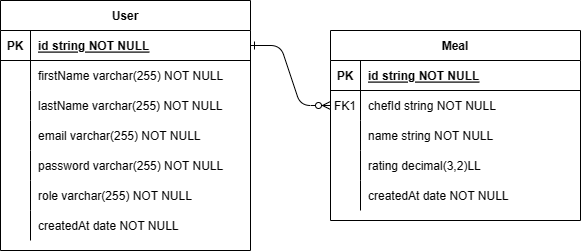

The diagram above was exported from draw.io. Its source (the exported page's mxGraphModel, read from the mxfile embedded in the PNG):
<mxGraphModel dx="1285" dy="801" grid="1" gridSize="10" guides="1" tooltips="1" connect="1" arrows="1" fold="1" page="1" pageScale="1" pageWidth="850" pageHeight="1100" math="0" shadow="0" extFonts="Permanent Marker^https://fonts.googleapis.com/css?family=Permanent+Marker">
  <root>
    <mxCell id="0" />
    <mxCell id="1" parent="0" />
    <mxCell id="C-vyLk0tnHw3VtMMgP7b-1" value="" style="edgeStyle=entityRelationEdgeStyle;endArrow=ERzeroToMany;startArrow=ERone;endFill=1;startFill=0;" parent="1" source="C-vyLk0tnHw3VtMMgP7b-24" target="C-vyLk0tnHw3VtMMgP7b-6" edge="1">
      <mxGeometry width="100" height="100" relative="1" as="geometry">
        <mxPoint x="340" y="720" as="sourcePoint" />
        <mxPoint x="440" y="620" as="targetPoint" />
      </mxGeometry>
    </mxCell>
    <mxCell id="C-vyLk0tnHw3VtMMgP7b-2" value="Meal" style="shape=table;startSize=30;container=1;collapsible=1;childLayout=tableLayout;fixedRows=1;rowLines=0;fontStyle=1;align=center;resizeLast=1;" parent="1" vertex="1">
      <mxGeometry x="430" y="230" width="250" height="190" as="geometry" />
    </mxCell>
    <mxCell id="C-vyLk0tnHw3VtMMgP7b-3" value="" style="shape=partialRectangle;collapsible=0;dropTarget=0;pointerEvents=0;fillColor=none;points=[[0,0.5],[1,0.5]];portConstraint=eastwest;top=0;left=0;right=0;bottom=1;" parent="C-vyLk0tnHw3VtMMgP7b-2" vertex="1">
      <mxGeometry y="30" width="250" height="30" as="geometry" />
    </mxCell>
    <mxCell id="C-vyLk0tnHw3VtMMgP7b-4" value="PK" style="shape=partialRectangle;overflow=hidden;connectable=0;fillColor=none;top=0;left=0;bottom=0;right=0;fontStyle=1;" parent="C-vyLk0tnHw3VtMMgP7b-3" vertex="1">
      <mxGeometry width="30" height="30" as="geometry">
        <mxRectangle width="30" height="30" as="alternateBounds" />
      </mxGeometry>
    </mxCell>
    <mxCell id="C-vyLk0tnHw3VtMMgP7b-5" value="id string NOT NULL " style="shape=partialRectangle;overflow=hidden;connectable=0;fillColor=none;top=0;left=0;bottom=0;right=0;align=left;spacingLeft=6;fontStyle=5;" parent="C-vyLk0tnHw3VtMMgP7b-3" vertex="1">
      <mxGeometry x="30" width="220" height="30" as="geometry">
        <mxRectangle width="220" height="30" as="alternateBounds" />
      </mxGeometry>
    </mxCell>
    <mxCell id="C-vyLk0tnHw3VtMMgP7b-6" value="" style="shape=partialRectangle;collapsible=0;dropTarget=0;pointerEvents=0;fillColor=none;points=[[0,0.5],[1,0.5]];portConstraint=eastwest;top=0;left=0;right=0;bottom=0;" parent="C-vyLk0tnHw3VtMMgP7b-2" vertex="1">
      <mxGeometry y="60" width="250" height="30" as="geometry" />
    </mxCell>
    <mxCell id="C-vyLk0tnHw3VtMMgP7b-7" value="FK1" style="shape=partialRectangle;overflow=hidden;connectable=0;fillColor=none;top=0;left=0;bottom=0;right=0;" parent="C-vyLk0tnHw3VtMMgP7b-6" vertex="1">
      <mxGeometry width="30" height="30" as="geometry">
        <mxRectangle width="30" height="30" as="alternateBounds" />
      </mxGeometry>
    </mxCell>
    <mxCell id="C-vyLk0tnHw3VtMMgP7b-8" value="chefId string NOT NULL" style="shape=partialRectangle;overflow=hidden;connectable=0;fillColor=none;top=0;left=0;bottom=0;right=0;align=left;spacingLeft=6;" parent="C-vyLk0tnHw3VtMMgP7b-6" vertex="1">
      <mxGeometry x="30" width="220" height="30" as="geometry">
        <mxRectangle width="220" height="30" as="alternateBounds" />
      </mxGeometry>
    </mxCell>
    <mxCell id="C-vyLk0tnHw3VtMMgP7b-9" value="" style="shape=partialRectangle;collapsible=0;dropTarget=0;pointerEvents=0;fillColor=none;points=[[0,0.5],[1,0.5]];portConstraint=eastwest;top=0;left=0;right=0;bottom=0;" parent="C-vyLk0tnHw3VtMMgP7b-2" vertex="1">
      <mxGeometry y="90" width="250" height="30" as="geometry" />
    </mxCell>
    <mxCell id="C-vyLk0tnHw3VtMMgP7b-10" value="" style="shape=partialRectangle;overflow=hidden;connectable=0;fillColor=none;top=0;left=0;bottom=0;right=0;" parent="C-vyLk0tnHw3VtMMgP7b-9" vertex="1">
      <mxGeometry width="30" height="30" as="geometry">
        <mxRectangle width="30" height="30" as="alternateBounds" />
      </mxGeometry>
    </mxCell>
    <mxCell id="C-vyLk0tnHw3VtMMgP7b-11" value="name string NOT NULL" style="shape=partialRectangle;overflow=hidden;connectable=0;fillColor=none;top=0;left=0;bottom=0;right=0;align=left;spacingLeft=6;" parent="C-vyLk0tnHw3VtMMgP7b-9" vertex="1">
      <mxGeometry x="30" width="220" height="30" as="geometry">
        <mxRectangle width="220" height="30" as="alternateBounds" />
      </mxGeometry>
    </mxCell>
    <mxCell id="XW1oxVV1FkmgvBxPezC2-19" value="" style="shape=partialRectangle;collapsible=0;dropTarget=0;pointerEvents=0;fillColor=none;points=[[0,0.5],[1,0.5]];portConstraint=eastwest;top=0;left=0;right=0;bottom=0;" vertex="1" parent="C-vyLk0tnHw3VtMMgP7b-2">
      <mxGeometry y="120" width="250" height="30" as="geometry" />
    </mxCell>
    <mxCell id="XW1oxVV1FkmgvBxPezC2-20" value="" style="shape=partialRectangle;overflow=hidden;connectable=0;fillColor=none;top=0;left=0;bottom=0;right=0;" vertex="1" parent="XW1oxVV1FkmgvBxPezC2-19">
      <mxGeometry width="30" height="30" as="geometry">
        <mxRectangle width="30" height="30" as="alternateBounds" />
      </mxGeometry>
    </mxCell>
    <mxCell id="XW1oxVV1FkmgvBxPezC2-21" value="rating decimal(3,2)LL" style="shape=partialRectangle;overflow=hidden;connectable=0;fillColor=none;top=0;left=0;bottom=0;right=0;align=left;spacingLeft=6;" vertex="1" parent="XW1oxVV1FkmgvBxPezC2-19">
      <mxGeometry x="30" width="220" height="30" as="geometry">
        <mxRectangle width="220" height="30" as="alternateBounds" />
      </mxGeometry>
    </mxCell>
    <mxCell id="XW1oxVV1FkmgvBxPezC2-27" value="" style="shape=partialRectangle;collapsible=0;dropTarget=0;pointerEvents=0;fillColor=none;points=[[0,0.5],[1,0.5]];portConstraint=eastwest;top=0;left=0;right=0;bottom=0;" vertex="1" parent="C-vyLk0tnHw3VtMMgP7b-2">
      <mxGeometry y="150" width="250" height="30" as="geometry" />
    </mxCell>
    <mxCell id="XW1oxVV1FkmgvBxPezC2-28" value="" style="shape=partialRectangle;overflow=hidden;connectable=0;fillColor=none;top=0;left=0;bottom=0;right=0;" vertex="1" parent="XW1oxVV1FkmgvBxPezC2-27">
      <mxGeometry width="30" height="30" as="geometry">
        <mxRectangle width="30" height="30" as="alternateBounds" />
      </mxGeometry>
    </mxCell>
    <mxCell id="XW1oxVV1FkmgvBxPezC2-29" value="createdAt date NOT NULL" style="shape=partialRectangle;overflow=hidden;connectable=0;fillColor=none;top=0;left=0;bottom=0;right=0;align=left;spacingLeft=6;" vertex="1" parent="XW1oxVV1FkmgvBxPezC2-27">
      <mxGeometry x="30" width="220" height="30" as="geometry">
        <mxRectangle width="220" height="30" as="alternateBounds" />
      </mxGeometry>
    </mxCell>
    <mxCell id="C-vyLk0tnHw3VtMMgP7b-23" value="User" style="shape=table;startSize=30;container=1;collapsible=1;childLayout=tableLayout;fixedRows=1;rowLines=0;fontStyle=1;align=center;resizeLast=1;" parent="1" vertex="1">
      <mxGeometry x="100" y="200" width="250" height="250" as="geometry" />
    </mxCell>
    <mxCell id="C-vyLk0tnHw3VtMMgP7b-24" value="" style="shape=partialRectangle;collapsible=0;dropTarget=0;pointerEvents=0;fillColor=none;points=[[0,0.5],[1,0.5]];portConstraint=eastwest;top=0;left=0;right=0;bottom=1;" parent="C-vyLk0tnHw3VtMMgP7b-23" vertex="1">
      <mxGeometry y="30" width="250" height="30" as="geometry" />
    </mxCell>
    <mxCell id="C-vyLk0tnHw3VtMMgP7b-25" value="PK" style="shape=partialRectangle;overflow=hidden;connectable=0;fillColor=none;top=0;left=0;bottom=0;right=0;fontStyle=1;" parent="C-vyLk0tnHw3VtMMgP7b-24" vertex="1">
      <mxGeometry width="30" height="30" as="geometry">
        <mxRectangle width="30" height="30" as="alternateBounds" />
      </mxGeometry>
    </mxCell>
    <mxCell id="C-vyLk0tnHw3VtMMgP7b-26" value="id string NOT NULL" style="shape=partialRectangle;overflow=hidden;connectable=0;fillColor=none;top=0;left=0;bottom=0;right=0;align=left;spacingLeft=6;fontStyle=5;" parent="C-vyLk0tnHw3VtMMgP7b-24" vertex="1">
      <mxGeometry x="30" width="220" height="30" as="geometry">
        <mxRectangle width="220" height="30" as="alternateBounds" />
      </mxGeometry>
    </mxCell>
    <mxCell id="C-vyLk0tnHw3VtMMgP7b-27" value="" style="shape=partialRectangle;collapsible=0;dropTarget=0;pointerEvents=0;fillColor=none;points=[[0,0.5],[1,0.5]];portConstraint=eastwest;top=0;left=0;right=0;bottom=0;" parent="C-vyLk0tnHw3VtMMgP7b-23" vertex="1">
      <mxGeometry y="60" width="250" height="30" as="geometry" />
    </mxCell>
    <mxCell id="C-vyLk0tnHw3VtMMgP7b-28" value="" style="shape=partialRectangle;overflow=hidden;connectable=0;fillColor=none;top=0;left=0;bottom=0;right=0;" parent="C-vyLk0tnHw3VtMMgP7b-27" vertex="1">
      <mxGeometry width="30" height="30" as="geometry">
        <mxRectangle width="30" height="30" as="alternateBounds" />
      </mxGeometry>
    </mxCell>
    <mxCell id="C-vyLk0tnHw3VtMMgP7b-29" value="firstName varchar(255) NOT NULL" style="shape=partialRectangle;overflow=hidden;connectable=0;fillColor=none;top=0;left=0;bottom=0;right=0;align=left;spacingLeft=6;" parent="C-vyLk0tnHw3VtMMgP7b-27" vertex="1">
      <mxGeometry x="30" width="220" height="30" as="geometry">
        <mxRectangle width="220" height="30" as="alternateBounds" />
      </mxGeometry>
    </mxCell>
    <mxCell id="XW1oxVV1FkmgvBxPezC2-1" value="" style="shape=partialRectangle;collapsible=0;dropTarget=0;pointerEvents=0;fillColor=none;points=[[0,0.5],[1,0.5]];portConstraint=eastwest;top=0;left=0;right=0;bottom=0;" vertex="1" parent="C-vyLk0tnHw3VtMMgP7b-23">
      <mxGeometry y="90" width="250" height="30" as="geometry" />
    </mxCell>
    <mxCell id="XW1oxVV1FkmgvBxPezC2-2" value="" style="shape=partialRectangle;overflow=hidden;connectable=0;fillColor=none;top=0;left=0;bottom=0;right=0;" vertex="1" parent="XW1oxVV1FkmgvBxPezC2-1">
      <mxGeometry width="30" height="30" as="geometry">
        <mxRectangle width="30" height="30" as="alternateBounds" />
      </mxGeometry>
    </mxCell>
    <mxCell id="XW1oxVV1FkmgvBxPezC2-3" value="lastName varchar(255) NOT NULL" style="shape=partialRectangle;overflow=hidden;connectable=0;fillColor=none;top=0;left=0;bottom=0;right=0;align=left;spacingLeft=6;" vertex="1" parent="XW1oxVV1FkmgvBxPezC2-1">
      <mxGeometry x="30" width="220" height="30" as="geometry">
        <mxRectangle width="220" height="30" as="alternateBounds" />
      </mxGeometry>
    </mxCell>
    <mxCell id="XW1oxVV1FkmgvBxPezC2-4" value="" style="shape=partialRectangle;collapsible=0;dropTarget=0;pointerEvents=0;fillColor=none;points=[[0,0.5],[1,0.5]];portConstraint=eastwest;top=0;left=0;right=0;bottom=0;" vertex="1" parent="C-vyLk0tnHw3VtMMgP7b-23">
      <mxGeometry y="120" width="250" height="30" as="geometry" />
    </mxCell>
    <mxCell id="XW1oxVV1FkmgvBxPezC2-5" value="" style="shape=partialRectangle;overflow=hidden;connectable=0;fillColor=none;top=0;left=0;bottom=0;right=0;" vertex="1" parent="XW1oxVV1FkmgvBxPezC2-4">
      <mxGeometry width="30" height="30" as="geometry">
        <mxRectangle width="30" height="30" as="alternateBounds" />
      </mxGeometry>
    </mxCell>
    <mxCell id="XW1oxVV1FkmgvBxPezC2-6" value="email varchar(255) NOT NULL" style="shape=partialRectangle;overflow=hidden;connectable=0;fillColor=none;top=0;left=0;bottom=0;right=0;align=left;spacingLeft=6;" vertex="1" parent="XW1oxVV1FkmgvBxPezC2-4">
      <mxGeometry x="30" width="220" height="30" as="geometry">
        <mxRectangle width="220" height="30" as="alternateBounds" />
      </mxGeometry>
    </mxCell>
    <mxCell id="XW1oxVV1FkmgvBxPezC2-13" value="" style="shape=partialRectangle;collapsible=0;dropTarget=0;pointerEvents=0;fillColor=none;points=[[0,0.5],[1,0.5]];portConstraint=eastwest;top=0;left=0;right=0;bottom=0;" vertex="1" parent="C-vyLk0tnHw3VtMMgP7b-23">
      <mxGeometry y="150" width="250" height="30" as="geometry" />
    </mxCell>
    <mxCell id="XW1oxVV1FkmgvBxPezC2-14" value="" style="shape=partialRectangle;overflow=hidden;connectable=0;fillColor=none;top=0;left=0;bottom=0;right=0;" vertex="1" parent="XW1oxVV1FkmgvBxPezC2-13">
      <mxGeometry width="30" height="30" as="geometry">
        <mxRectangle width="30" height="30" as="alternateBounds" />
      </mxGeometry>
    </mxCell>
    <mxCell id="XW1oxVV1FkmgvBxPezC2-15" value="password varchar(255) NOT NULL" style="shape=partialRectangle;overflow=hidden;connectable=0;fillColor=none;top=0;left=0;bottom=0;right=0;align=left;spacingLeft=6;" vertex="1" parent="XW1oxVV1FkmgvBxPezC2-13">
      <mxGeometry x="30" width="220" height="30" as="geometry">
        <mxRectangle width="220" height="30" as="alternateBounds" />
      </mxGeometry>
    </mxCell>
    <mxCell id="XW1oxVV1FkmgvBxPezC2-24" value="" style="shape=partialRectangle;collapsible=0;dropTarget=0;pointerEvents=0;fillColor=none;points=[[0,0.5],[1,0.5]];portConstraint=eastwest;top=0;left=0;right=0;bottom=0;" vertex="1" parent="C-vyLk0tnHw3VtMMgP7b-23">
      <mxGeometry y="180" width="250" height="30" as="geometry" />
    </mxCell>
    <mxCell id="XW1oxVV1FkmgvBxPezC2-25" value="" style="shape=partialRectangle;overflow=hidden;connectable=0;fillColor=none;top=0;left=0;bottom=0;right=0;" vertex="1" parent="XW1oxVV1FkmgvBxPezC2-24">
      <mxGeometry width="30" height="30" as="geometry">
        <mxRectangle width="30" height="30" as="alternateBounds" />
      </mxGeometry>
    </mxCell>
    <mxCell id="XW1oxVV1FkmgvBxPezC2-26" value="role varchar(255) NOT NULL" style="shape=partialRectangle;overflow=hidden;connectable=0;fillColor=none;top=0;left=0;bottom=0;right=0;align=left;spacingLeft=6;" vertex="1" parent="XW1oxVV1FkmgvBxPezC2-24">
      <mxGeometry x="30" width="220" height="30" as="geometry">
        <mxRectangle width="220" height="30" as="alternateBounds" />
      </mxGeometry>
    </mxCell>
    <mxCell id="XW1oxVV1FkmgvBxPezC2-7" value="" style="shape=partialRectangle;collapsible=0;dropTarget=0;pointerEvents=0;fillColor=none;points=[[0,0.5],[1,0.5]];portConstraint=eastwest;top=0;left=0;right=0;bottom=0;" vertex="1" parent="C-vyLk0tnHw3VtMMgP7b-23">
      <mxGeometry y="210" width="250" height="30" as="geometry" />
    </mxCell>
    <mxCell id="XW1oxVV1FkmgvBxPezC2-8" value="" style="shape=partialRectangle;overflow=hidden;connectable=0;fillColor=none;top=0;left=0;bottom=0;right=0;" vertex="1" parent="XW1oxVV1FkmgvBxPezC2-7">
      <mxGeometry width="30" height="30" as="geometry">
        <mxRectangle width="30" height="30" as="alternateBounds" />
      </mxGeometry>
    </mxCell>
    <mxCell id="XW1oxVV1FkmgvBxPezC2-9" value="createdAt date NOT NULL" style="shape=partialRectangle;overflow=hidden;connectable=0;fillColor=none;top=0;left=0;bottom=0;right=0;align=left;spacingLeft=6;" vertex="1" parent="XW1oxVV1FkmgvBxPezC2-7">
      <mxGeometry x="30" width="220" height="30" as="geometry">
        <mxRectangle width="220" height="30" as="alternateBounds" />
      </mxGeometry>
    </mxCell>
  </root>
</mxGraphModel>